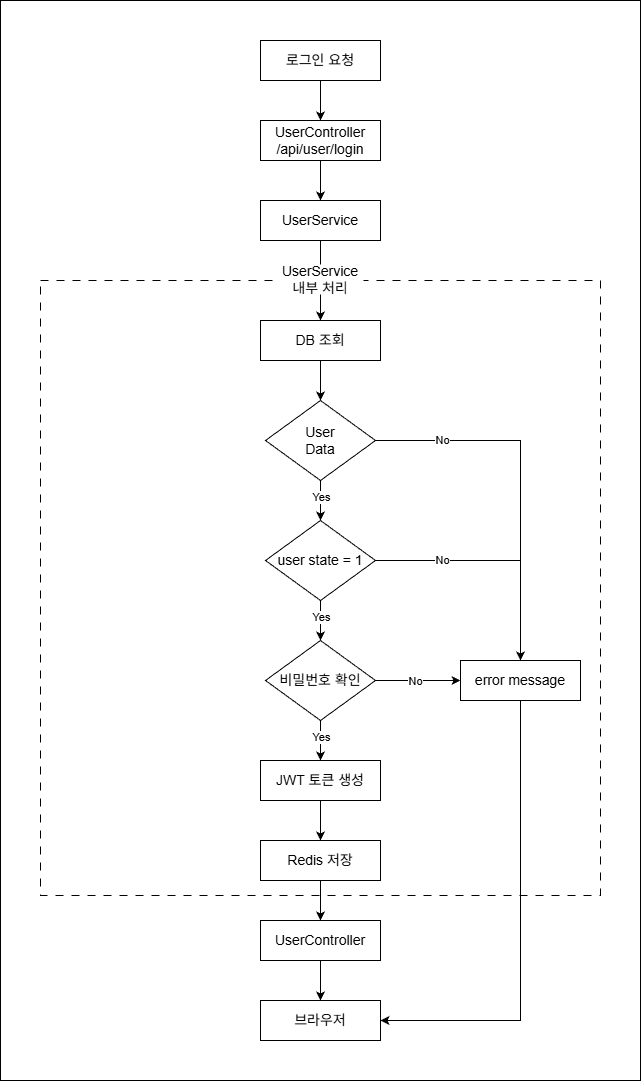

The diagram above was exported from draw.io. Its source (the exported page's mxGraphModel, read from the mxfile embedded in the PNG):
<mxGraphModel dx="2148" dy="1175" grid="1" gridSize="10" guides="1" tooltips="1" connect="1" arrows="1" fold="1" page="1" pageScale="1" pageWidth="827" pageHeight="1169" math="0" shadow="0">
  <root>
    <mxCell id="0" />
    <mxCell id="1" parent="0" />
    <mxCell id="jatAfZLkus_RVYt9p7_X-66" edge="1" parent="1" source="jatAfZLkus_RVYt9p7_X-64" style="edgeStyle=orthogonalEdgeStyle;rounded=0;orthogonalLoop=1;jettySize=auto;html=1;" target="jatAfZLkus_RVYt9p7_X-17" value="">
      <mxGeometry relative="1" as="geometry" />
    </mxCell>
    <mxCell id="jatAfZLkus_RVYt9p7_X-64" parent="1" style="rounded=0;whiteSpace=wrap;html=1;perimeterSpacing=1;fillColor=none;dashed=1;dashPattern=8 8;" value="" vertex="1">
      <mxGeometry height="615" width="560" x="120" y="280" as="geometry" />
    </mxCell>
    <mxCell id="jatAfZLkus_RVYt9p7_X-1" parent="1" style="rounded=0;whiteSpace=wrap;html=1;" value="&lt;font style=&quot;font-size: 14px;&quot;&gt;로그인 요청&lt;/font&gt;" vertex="1">
      <mxGeometry height="40" width="120" x="340" y="40" as="geometry" />
    </mxCell>
    <mxCell id="jatAfZLkus_RVYt9p7_X-2" parent="1" style="rounded=0;whiteSpace=wrap;html=1;" value="&lt;div&gt;&lt;font style=&quot;font-size: 14px;&quot;&gt;UserController&lt;/font&gt;&lt;/div&gt;&lt;font style=&quot;font-size: 14px;&quot;&gt;/api/user/login&lt;/font&gt;" vertex="1">
      <mxGeometry height="40" width="120" x="340" y="120" as="geometry" />
    </mxCell>
    <mxCell id="jatAfZLkus_RVYt9p7_X-3" parent="1" style="rounded=0;whiteSpace=wrap;html=1;" value="&lt;font style=&quot;font-size: 14px;&quot;&gt;UserService&lt;/font&gt;" vertex="1">
      <mxGeometry height="40" width="120" x="340" y="200" as="geometry" />
    </mxCell>
    <mxCell id="jatAfZLkus_RVYt9p7_X-4" parent="1" style="rounded=0;whiteSpace=wrap;html=1;" value="&lt;span style=&quot;font-size: 14px;&quot;&gt;DB 조회&lt;/span&gt;" vertex="1">
      <mxGeometry height="40" width="120" x="340" y="320" as="geometry" />
    </mxCell>
    <mxCell id="jatAfZLkus_RVYt9p7_X-7" edge="1" parent="1" source="jatAfZLkus_RVYt9p7_X-1" style="endArrow=classic;html=1;rounded=0;exitX=0.5;exitY=1;exitDx=0;exitDy=0;entryX=0.5;entryY=0;entryDx=0;entryDy=0;" target="jatAfZLkus_RVYt9p7_X-2" value="">
      <mxGeometry height="50" relative="1" width="50" as="geometry">
        <mxPoint x="390" y="530" as="sourcePoint" />
        <mxPoint x="440" y="480" as="targetPoint" />
      </mxGeometry>
    </mxCell>
    <mxCell id="jatAfZLkus_RVYt9p7_X-18" edge="1" parent="1" source="jatAfZLkus_RVYt9p7_X-15" style="edgeStyle=orthogonalEdgeStyle;rounded=0;orthogonalLoop=1;jettySize=auto;html=1;" target="jatAfZLkus_RVYt9p7_X-17" value="">
      <mxGeometry relative="1" as="geometry" />
    </mxCell>
    <mxCell id="jatAfZLkus_RVYt9p7_X-15" parent="1" style="rounded=0;whiteSpace=wrap;html=1;" value="&lt;span style=&quot;font-size: 14px;&quot;&gt;Redis 저장&lt;/span&gt;" vertex="1">
      <mxGeometry height="40" width="120" x="340" y="840" as="geometry" />
    </mxCell>
    <mxCell id="jatAfZLkus_RVYt9p7_X-20" edge="1" parent="1" source="jatAfZLkus_RVYt9p7_X-17" style="edgeStyle=orthogonalEdgeStyle;rounded=0;orthogonalLoop=1;jettySize=auto;html=1;" target="jatAfZLkus_RVYt9p7_X-19" value="">
      <mxGeometry relative="1" as="geometry" />
    </mxCell>
    <mxCell id="jatAfZLkus_RVYt9p7_X-67" edge="1" parent="1" source="jatAfZLkus_RVYt9p7_X-17" style="edgeStyle=orthogonalEdgeStyle;rounded=0;orthogonalLoop=1;jettySize=auto;html=1;" target="jatAfZLkus_RVYt9p7_X-19" value="">
      <mxGeometry relative="1" as="geometry" />
    </mxCell>
    <mxCell id="jatAfZLkus_RVYt9p7_X-17" parent="1" style="rounded=0;whiteSpace=wrap;html=1;" value="&lt;span style=&quot;font-size: 14px;&quot;&gt;UserController&lt;/span&gt;" vertex="1">
      <mxGeometry height="40" width="120" x="340" y="920" as="geometry" />
    </mxCell>
    <mxCell id="jatAfZLkus_RVYt9p7_X-19" parent="1" style="rounded=0;whiteSpace=wrap;html=1;" value="&lt;span style=&quot;font-size: 14px;&quot;&gt;브라우저&lt;/span&gt;" vertex="1">
      <mxGeometry height="40" width="120" x="340" y="1000" as="geometry" />
    </mxCell>
    <mxCell id="jatAfZLkus_RVYt9p7_X-22" edge="1" parent="1" source="jatAfZLkus_RVYt9p7_X-2" style="endArrow=classic;html=1;rounded=0;exitX=0.5;exitY=1;exitDx=0;exitDy=0;entryX=0.5;entryY=0;entryDx=0;entryDy=0;" target="jatAfZLkus_RVYt9p7_X-3" value="">
      <mxGeometry height="50" relative="1" width="50" as="geometry">
        <mxPoint x="390" y="530" as="sourcePoint" />
        <mxPoint x="400" y="180" as="targetPoint" />
      </mxGeometry>
    </mxCell>
    <mxCell id="jatAfZLkus_RVYt9p7_X-24" parent="1" style="whiteSpace=wrap;html=1;" value="&lt;span style=&quot;font-size: 14px;&quot;&gt;error message&lt;/span&gt;" vertex="1">
      <mxGeometry height="40" width="120" x="540" y="660" as="geometry" />
    </mxCell>
    <mxCell id="jatAfZLkus_RVYt9p7_X-26" edge="1" parent="1" source="jatAfZLkus_RVYt9p7_X-24" style="endArrow=classic;html=1;rounded=0;exitX=0.5;exitY=1;exitDx=0;exitDy=0;entryX=1;entryY=0.5;entryDx=0;entryDy=0;" target="jatAfZLkus_RVYt9p7_X-19" value="">
      <mxGeometry height="50" relative="1" width="50" as="geometry">
        <Array as="points">
          <mxPoint x="600" y="1020" />
        </Array>
        <mxPoint x="390" y="680" as="sourcePoint" />
        <mxPoint x="560" y="930" as="targetPoint" />
      </mxGeometry>
    </mxCell>
    <mxCell id="jatAfZLkus_RVYt9p7_X-31" parent="1" style="rhombus;whiteSpace=wrap;html=1;" value="&lt;font style=&quot;font-size: 14px;&quot;&gt;User&lt;/font&gt;&lt;div&gt;&lt;font style=&quot;font-size: 14px;&quot;&gt;Data&lt;/font&gt;&lt;/div&gt;" vertex="1">
      <mxGeometry height="80" width="110" x="345" y="400" as="geometry" />
    </mxCell>
    <mxCell id="jatAfZLkus_RVYt9p7_X-32" edge="1" parent="1" source="jatAfZLkus_RVYt9p7_X-4" style="endArrow=classic;html=1;rounded=0;exitX=0.5;exitY=1;exitDx=0;exitDy=0;" target="jatAfZLkus_RVYt9p7_X-31" value="">
      <mxGeometry height="50" relative="1" width="50" as="geometry">
        <mxPoint x="390" y="560" as="sourcePoint" />
        <mxPoint x="440" y="510" as="targetPoint" />
      </mxGeometry>
    </mxCell>
    <mxCell id="jatAfZLkus_RVYt9p7_X-33" edge="1" parent="1" source="jatAfZLkus_RVYt9p7_X-31" style="endArrow=classic;html=1;rounded=0;exitX=0.5;exitY=1;exitDx=0;exitDy=0;" value="">
      <mxGeometry height="50" relative="1" width="50" as="geometry">
        <mxPoint x="390" y="560" as="sourcePoint" />
        <mxPoint x="400" y="480" as="targetPoint" />
      </mxGeometry>
    </mxCell>
    <mxCell id="jatAfZLkus_RVYt9p7_X-34" parent="1" style="rhombus;whiteSpace=wrap;html=1;" value="&lt;span style=&quot;font-size: 14px;&quot;&gt;user state = 1&lt;/span&gt;" vertex="1">
      <mxGeometry height="80" width="110" x="345" y="520" as="geometry" />
    </mxCell>
    <mxCell id="jatAfZLkus_RVYt9p7_X-38" edge="1" parent="1" source="jatAfZLkus_RVYt9p7_X-34" style="endArrow=none;html=1;rounded=0;exitX=1;exitY=0.5;exitDx=0;exitDy=0;" value="">
      <mxGeometry height="50" relative="1" width="50" as="geometry">
        <mxPoint x="400" y="600" as="sourcePoint" />
        <mxPoint x="600" y="560" as="targetPoint" />
      </mxGeometry>
    </mxCell>
    <mxCell id="jatAfZLkus_RVYt9p7_X-42" edge="1" parent="1" style="endArrow=classic;html=1;rounded=0;entryX=0.5;entryY=0;entryDx=0;entryDy=0;" target="jatAfZLkus_RVYt9p7_X-34" value="">
      <mxGeometry relative="1" as="geometry">
        <mxPoint x="400" y="480" as="sourcePoint" />
        <mxPoint x="460" y="530" as="targetPoint" />
      </mxGeometry>
    </mxCell>
    <mxCell id="jatAfZLkus_RVYt9p7_X-43" connectable="0" parent="jatAfZLkus_RVYt9p7_X-42" style="edgeLabel;resizable=0;html=1;;align=center;verticalAlign=middle;" value="Yes" vertex="1">
      <mxGeometry relative="1" as="geometry">
        <mxPoint y="-4" as="offset" />
      </mxGeometry>
    </mxCell>
    <mxCell id="jatAfZLkus_RVYt9p7_X-48" connectable="0" parent="1" style="edgeLabel;resizable=0;html=1;;align=center;verticalAlign=middle;" value="No" vertex="1">
      <mxGeometry x="520" y="560" as="geometry">
        <mxPoint x="1" y="-1" as="offset" />
      </mxGeometry>
    </mxCell>
    <mxCell id="jatAfZLkus_RVYt9p7_X-49" edge="1" parent="1" source="jatAfZLkus_RVYt9p7_X-31" style="endArrow=classic;html=1;rounded=0;exitX=1;exitY=0.5;exitDx=0;exitDy=0;entryX=0.5;entryY=0;entryDx=0;entryDy=0;" target="jatAfZLkus_RVYt9p7_X-24" value="">
      <mxGeometry relative="1" as="geometry">
        <Array as="points">
          <mxPoint x="600" y="440" />
        </Array>
        <mxPoint x="510" y="510" as="sourcePoint" />
        <mxPoint x="610" y="510" as="targetPoint" />
      </mxGeometry>
    </mxCell>
    <mxCell id="jatAfZLkus_RVYt9p7_X-50" connectable="0" parent="jatAfZLkus_RVYt9p7_X-49" style="edgeLabel;resizable=0;html=1;;align=center;verticalAlign=middle;" value="No" vertex="1">
      <mxGeometry relative="1" as="geometry">
        <mxPoint x="-79" y="-38" as="offset" />
      </mxGeometry>
    </mxCell>
    <mxCell id="jatAfZLkus_RVYt9p7_X-54" parent="1" style="rhombus;whiteSpace=wrap;html=1;" value="&lt;span style=&quot;font-size: 14px;&quot;&gt;비밀번호 확인&lt;/span&gt;" vertex="1">
      <mxGeometry height="80" width="110" x="345" y="640" as="geometry" />
    </mxCell>
    <mxCell id="jatAfZLkus_RVYt9p7_X-55" edge="1" parent="1" source="jatAfZLkus_RVYt9p7_X-34" style="endArrow=classic;html=1;rounded=0;exitX=0.5;exitY=1;exitDx=0;exitDy=0;" target="jatAfZLkus_RVYt9p7_X-54" value="">
      <mxGeometry relative="1" as="geometry">
        <mxPoint x="350" y="670" as="sourcePoint" />
        <mxPoint x="450" y="670" as="targetPoint" />
      </mxGeometry>
    </mxCell>
    <mxCell id="jatAfZLkus_RVYt9p7_X-56" connectable="0" parent="jatAfZLkus_RVYt9p7_X-55" style="edgeLabel;resizable=0;html=1;;align=center;verticalAlign=middle;" value="Yes" vertex="1">
      <mxGeometry relative="1" as="geometry">
        <mxPoint y="-4" as="offset" />
      </mxGeometry>
    </mxCell>
    <mxCell id="jatAfZLkus_RVYt9p7_X-57" edge="1" parent="1" source="jatAfZLkus_RVYt9p7_X-54" style="endArrow=classic;html=1;rounded=0;exitX=0.5;exitY=1;exitDx=0;exitDy=0;entryX=0.5;entryY=0;entryDx=0;entryDy=0;" target="jatAfZLkus_RVYt9p7_X-61" value="">
      <mxGeometry relative="1" as="geometry">
        <mxPoint x="350" y="670" as="sourcePoint" />
        <mxPoint x="360" y="730" as="targetPoint" />
      </mxGeometry>
    </mxCell>
    <mxCell id="jatAfZLkus_RVYt9p7_X-58" connectable="0" parent="jatAfZLkus_RVYt9p7_X-57" style="edgeLabel;resizable=0;html=1;;align=center;verticalAlign=middle;" value="Yes" vertex="1">
      <mxGeometry relative="1" as="geometry">
        <mxPoint y="-4" as="offset" />
      </mxGeometry>
    </mxCell>
    <mxCell id="jatAfZLkus_RVYt9p7_X-59" edge="1" parent="1" source="jatAfZLkus_RVYt9p7_X-54" style="endArrow=classic;html=1;rounded=0;exitX=1;exitY=0.5;exitDx=0;exitDy=0;entryX=0;entryY=0.5;entryDx=0;entryDy=0;" target="jatAfZLkus_RVYt9p7_X-24" value="">
      <mxGeometry relative="1" as="geometry">
        <mxPoint x="320" y="690" as="sourcePoint" />
        <mxPoint x="420" y="690" as="targetPoint" />
      </mxGeometry>
    </mxCell>
    <mxCell id="jatAfZLkus_RVYt9p7_X-60" connectable="0" parent="jatAfZLkus_RVYt9p7_X-59" style="edgeLabel;resizable=0;html=1;;align=center;verticalAlign=middle;" value="No" vertex="1">
      <mxGeometry relative="1" as="geometry">
        <mxPoint x="-3" as="offset" />
      </mxGeometry>
    </mxCell>
    <mxCell id="jatAfZLkus_RVYt9p7_X-61" parent="1" style="rounded=0;whiteSpace=wrap;html=1;" value="&lt;span style=&quot;font-size: 14px;&quot;&gt;JWT 토큰 생성&lt;/span&gt;" vertex="1">
      <mxGeometry height="40" width="120" x="340" y="760" as="geometry" />
    </mxCell>
    <mxCell id="jatAfZLkus_RVYt9p7_X-63" edge="1" parent="1" source="jatAfZLkus_RVYt9p7_X-61" style="endArrow=classic;html=1;rounded=0;exitX=0.5;exitY=1;exitDx=0;exitDy=0;entryX=0.5;entryY=0;entryDx=0;entryDy=0;" target="jatAfZLkus_RVYt9p7_X-15" value="">
      <mxGeometry height="50" relative="1" width="50" as="geometry">
        <mxPoint x="430" y="850" as="sourcePoint" />
        <mxPoint x="480" y="800" as="targetPoint" />
      </mxGeometry>
    </mxCell>
    <mxCell id="jatAfZLkus_RVYt9p7_X-71" edge="1" parent="1" source="jatAfZLkus_RVYt9p7_X-3" style="endArrow=classic;html=1;rounded=0;exitX=0.5;exitY=1;exitDx=0;exitDy=0;" target="jatAfZLkus_RVYt9p7_X-4" value="">
      <mxGeometry height="50" relative="1" width="50" as="geometry">
        <mxPoint x="450" y="350" as="sourcePoint" />
        <mxPoint x="500" y="300" as="targetPoint" />
      </mxGeometry>
    </mxCell>
    <mxCell id="jatAfZLkus_RVYt9p7_X-65" parent="1" style="text;html=1;whiteSpace=wrap;strokeColor=none;fillColor=default;align=center;verticalAlign=middle;rounded=0;" value="&lt;font style=&quot;font-size: 14px;&quot;&gt;UserService&lt;br&gt;내부 처리&lt;/font&gt;" vertex="1">
      <mxGeometry height="30" width="86" x="357" y="264" as="geometry" />
    </mxCell>
    <mxCell id="jatAfZLkus_RVYt9p7_X-72" parent="1" style="rounded=0;whiteSpace=wrap;html=1;fillColor=none;" value="" vertex="1">
      <mxGeometry height="1080" width="640" x="80" as="geometry" />
    </mxCell>
  </root>
</mxGraphModel>